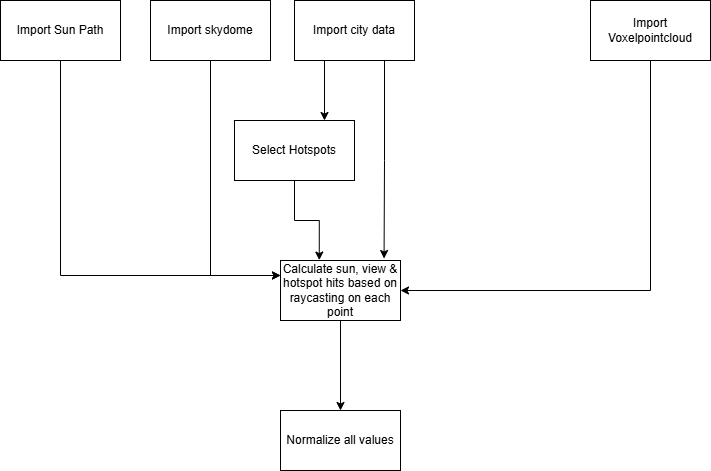

The diagram above was exported from draw.io. Its source (the exported page's mxGraphModel, read from the mxfile embedded in the PNG):
<mxGraphModel dx="1290" dy="522" grid="1" gridSize="10" guides="1" tooltips="1" connect="1" arrows="1" fold="1" page="1" pageScale="1" pageWidth="827" pageHeight="1169" math="0" shadow="0">
  <root>
    <mxCell id="0" />
    <mxCell id="1" parent="0" />
    <mxCell id="NQrTTJDqx83npyEZw95m-1" style="edgeStyle=orthogonalEdgeStyle;rounded=0;orthogonalLoop=1;jettySize=auto;html=1;exitX=0.25;exitY=1;exitDx=0;exitDy=0;entryX=0.75;entryY=0;entryDx=0;entryDy=0;" edge="1" parent="1" source="NQrTTJDqx83npyEZw95m-2" target="NQrTTJDqx83npyEZw95m-7">
      <mxGeometry relative="1" as="geometry" />
    </mxCell>
    <mxCell id="NQrTTJDqx83npyEZw95m-2" value="Import city data" style="rounded=0;whiteSpace=wrap;html=1;" vertex="1" parent="1">
      <mxGeometry x="354" y="40" width="120" height="60" as="geometry" />
    </mxCell>
    <mxCell id="NQrTTJDqx83npyEZw95m-3" style="edgeStyle=orthogonalEdgeStyle;rounded=0;orthogonalLoop=1;jettySize=auto;html=1;exitX=0.5;exitY=1;exitDx=0;exitDy=0;entryX=1;entryY=0.5;entryDx=0;entryDy=0;" edge="1" parent="1" source="NQrTTJDqx83npyEZw95m-4" target="NQrTTJDqx83npyEZw95m-9">
      <mxGeometry relative="1" as="geometry" />
    </mxCell>
    <mxCell id="NQrTTJDqx83npyEZw95m-4" value="Import Voxelpointcloud" style="rounded=0;whiteSpace=wrap;html=1;" vertex="1" parent="1">
      <mxGeometry x="650" y="40" width="120" height="60" as="geometry" />
    </mxCell>
    <mxCell id="NQrTTJDqx83npyEZw95m-5" style="edgeStyle=orthogonalEdgeStyle;rounded=0;orthogonalLoop=1;jettySize=auto;html=1;exitX=0.5;exitY=1;exitDx=0;exitDy=0;entryX=0;entryY=0.25;entryDx=0;entryDy=0;" edge="1" parent="1" source="NQrTTJDqx83npyEZw95m-6" target="NQrTTJDqx83npyEZw95m-9">
      <mxGeometry relative="1" as="geometry" />
    </mxCell>
    <mxCell id="NQrTTJDqx83npyEZw95m-6" value="Import Sun Path" style="rounded=0;whiteSpace=wrap;html=1;" vertex="1" parent="1">
      <mxGeometry x="60" y="40" width="120" height="60" as="geometry" />
    </mxCell>
    <mxCell id="NQrTTJDqx83npyEZw95m-7" value="Select Hotspots" style="rounded=0;whiteSpace=wrap;html=1;" vertex="1" parent="1">
      <mxGeometry x="294" y="160" width="120" height="60" as="geometry" />
    </mxCell>
    <mxCell id="NQrTTJDqx83npyEZw95m-8" style="edgeStyle=orthogonalEdgeStyle;rounded=0;orthogonalLoop=1;jettySize=auto;html=1;exitX=0.5;exitY=1;exitDx=0;exitDy=0;entryX=0.5;entryY=0;entryDx=0;entryDy=0;" edge="1" parent="1" source="NQrTTJDqx83npyEZw95m-9" target="NQrTTJDqx83npyEZw95m-14">
      <mxGeometry relative="1" as="geometry" />
    </mxCell>
    <mxCell id="NQrTTJDqx83npyEZw95m-9" value="Calculate sun, view &amp;amp; hotspot hits based on raycasting on each point" style="rounded=0;whiteSpace=wrap;html=1;" vertex="1" parent="1">
      <mxGeometry x="340" y="300" width="120" height="60" as="geometry" />
    </mxCell>
    <mxCell id="NQrTTJDqx83npyEZw95m-10" style="edgeStyle=orthogonalEdgeStyle;rounded=0;orthogonalLoop=1;jettySize=auto;html=1;exitX=0.75;exitY=1;exitDx=0;exitDy=0;entryX=0.863;entryY=-0.033;entryDx=0;entryDy=0;entryPerimeter=0;" edge="1" parent="1" source="NQrTTJDqx83npyEZw95m-2" target="NQrTTJDqx83npyEZw95m-9">
      <mxGeometry relative="1" as="geometry" />
    </mxCell>
    <mxCell id="NQrTTJDqx83npyEZw95m-11" style="edgeStyle=orthogonalEdgeStyle;rounded=0;orthogonalLoop=1;jettySize=auto;html=1;exitX=0.5;exitY=1;exitDx=0;exitDy=0;entryX=0.323;entryY=-0.007;entryDx=0;entryDy=0;entryPerimeter=0;" edge="1" parent="1" source="NQrTTJDqx83npyEZw95m-7" target="NQrTTJDqx83npyEZw95m-9">
      <mxGeometry relative="1" as="geometry" />
    </mxCell>
    <mxCell id="NQrTTJDqx83npyEZw95m-12" style="edgeStyle=orthogonalEdgeStyle;rounded=0;orthogonalLoop=1;jettySize=auto;html=1;exitX=0.5;exitY=1;exitDx=0;exitDy=0;entryX=0;entryY=0.25;entryDx=0;entryDy=0;" edge="1" parent="1" source="NQrTTJDqx83npyEZw95m-13" target="NQrTTJDqx83npyEZw95m-9">
      <mxGeometry relative="1" as="geometry" />
    </mxCell>
    <mxCell id="NQrTTJDqx83npyEZw95m-13" value="Import skydome" style="rounded=0;whiteSpace=wrap;html=1;" vertex="1" parent="1">
      <mxGeometry x="210" y="40" width="120" height="60" as="geometry" />
    </mxCell>
    <mxCell id="NQrTTJDqx83npyEZw95m-14" value="Normalize all values" style="rounded=0;whiteSpace=wrap;html=1;" vertex="1" parent="1">
      <mxGeometry x="340" y="450" width="120" height="60" as="geometry" />
    </mxCell>
  </root>
</mxGraphModel>